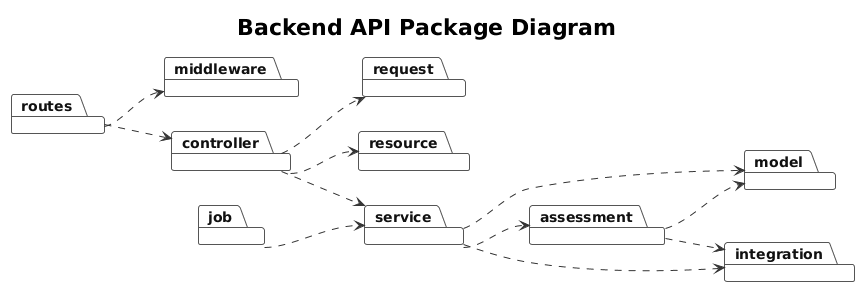

The diagram above was rendered by PlantUML. Its source (embedded in the PNG):
@startuml
!theme plain

title Backend API Package Diagram

skinparam backgroundColor #FFFFFF
skinparam packageStyle folder
skinparam shadowing false
skinparam ArrowColor #333333
skinparam PackageBorderColor #555555
skinparam PackageFontColor #111111
skinparam PackageFontStyle bold
skinparam FontName Arial

left to right direction

package "routes" as routes
package "middleware" as middleware
package "controller" as controller
package "request" as request
package "resource" as resource
package "service" as service
package "assessment" as assessment
package "job" as job
package "model" as model
package "integration" as integration

routes ..> middleware
routes ..> controller
controller ..> request
controller ..> service
controller ..> resource
service ..> model
service ..> integration
service ..> assessment
assessment ..> model
assessment ..> integration
job ..> service

@enduml